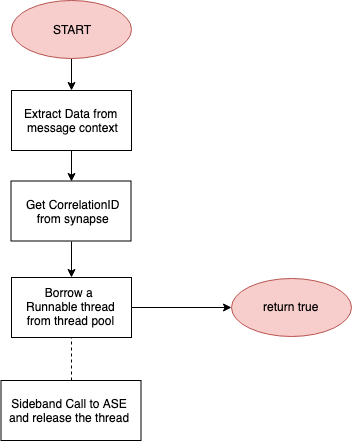

The diagram above was exported from draw.io. Its source (the exported page's mxGraphModel, read from the mxfile embedded in the PNG):
<mxGraphModel dx="1158" dy="798" grid="1" gridSize="10" guides="1" tooltips="1" connect="1" arrows="1" fold="1" page="1" pageScale="1" pageWidth="850" pageHeight="1100" math="0" shadow="0">
  <root>
    <mxCell id="0" />
    <mxCell id="1" parent="0" />
    <mxCell id="pMXjcJRonBv32gXomhuJ-10" style="edgeStyle=orthogonalEdgeStyle;rounded=0;orthogonalLoop=1;jettySize=auto;html=1;entryX=0.5;entryY=0;entryDx=0;entryDy=0;" parent="1" source="U1l-4Btop4rsWX_tPlEk-3" target="U1l-4Btop4rsWX_tPlEk-14" edge="1">
      <mxGeometry relative="1" as="geometry" />
    </mxCell>
    <mxCell id="U1l-4Btop4rsWX_tPlEk-3" value="" style="rounded=0;whiteSpace=wrap;html=1;" parent="1" vertex="1">
      <mxGeometry x="220" y="240" width="120" height="60" as="geometry" />
    </mxCell>
    <mxCell id="U1l-4Btop4rsWX_tPlEk-4" value="&lt;div style=&quot;text-align: center&quot;&gt;Extract Data from&amp;nbsp;&lt;/div&gt;&lt;div style=&quot;text-align: center&quot;&gt;message context&lt;/div&gt;" style="text;html=1;resizable=0;points=[];autosize=1;align=left;verticalAlign=top;spacingTop=-4;" parent="1" vertex="1">
      <mxGeometry x="231" y="254" width="110" height="30" as="geometry" />
    </mxCell>
    <mxCell id="FJnK90ZUN_1-JTUbzCnw-30" style="edgeStyle=orthogonalEdgeStyle;rounded=0;orthogonalLoop=1;jettySize=auto;html=1;exitX=0.5;exitY=1;exitDx=0;exitDy=0;entryX=0.5;entryY=0;entryDx=0;entryDy=0;" parent="1" source="U1l-4Btop4rsWX_tPlEk-14" target="U1l-4Btop4rsWX_tPlEk-16" edge="1">
      <mxGeometry relative="1" as="geometry">
        <mxPoint x="280" y="569" as="targetPoint" />
      </mxGeometry>
    </mxCell>
    <mxCell id="U1l-4Btop4rsWX_tPlEk-14" value="" style="rounded=0;whiteSpace=wrap;html=1;" parent="1" vertex="1">
      <mxGeometry x="219.5" y="330.5" width="120" height="60" as="geometry" />
    </mxCell>
    <mxCell id="U1l-4Btop4rsWX_tPlEk-15" value="&lt;div style=&quot;text-align: center&quot;&gt;Get CorrelationID&lt;/div&gt;&lt;div style=&quot;text-align: center&quot;&gt;from synapse&lt;/div&gt;" style="text;html=1;resizable=0;points=[];autosize=1;align=left;verticalAlign=top;spacingTop=-4;" parent="1" vertex="1">
      <mxGeometry x="233" y="345" width="110" height="30" as="geometry" />
    </mxCell>
    <mxCell id="pMXjcJRonBv32gXomhuJ-12" style="edgeStyle=orthogonalEdgeStyle;rounded=0;orthogonalLoop=1;jettySize=auto;html=1;" parent="1" source="U1l-4Btop4rsWX_tPlEk-16" target="U1l-4Btop4rsWX_tPlEk-39" edge="1">
      <mxGeometry relative="1" as="geometry" />
    </mxCell>
    <mxCell id="U1l-4Btop4rsWX_tPlEk-16" value="" style="rounded=0;whiteSpace=wrap;html=1;" parent="1" vertex="1">
      <mxGeometry x="220" y="427" width="120" height="60" as="geometry" />
    </mxCell>
    <mxCell id="U1l-4Btop4rsWX_tPlEk-17" value="&lt;div style=&quot;text-align: center&quot;&gt;Borrow a&amp;nbsp;&lt;/div&gt;&lt;div style=&quot;text-align: center&quot;&gt;Runnable&amp;nbsp;&lt;span&gt;thread&lt;/span&gt;&lt;/div&gt;&lt;div style=&quot;text-align: center&quot;&gt;from thread pool&lt;/div&gt;" style="text;html=1;resizable=0;points=[];autosize=1;align=left;verticalAlign=top;spacingTop=-4;" parent="1" vertex="1">
      <mxGeometry x="232.5" y="433" width="100" height="40" as="geometry" />
    </mxCell>
    <mxCell id="U1l-4Btop4rsWX_tPlEk-39" value="" style="ellipse;whiteSpace=wrap;html=1;fillColor=#f8cecc;strokeColor=#b85450;" parent="1" vertex="1">
      <mxGeometry x="440" y="428" width="120" height="58" as="geometry" />
    </mxCell>
    <mxCell id="U1l-4Btop4rsWX_tPlEk-40" value="&lt;div style=&quot;text-align: center&quot;&gt;return true&lt;/div&gt;" style="text;html=1;resizable=0;points=[];autosize=1;align=left;verticalAlign=top;spacingTop=-4;" parent="1" vertex="1">
      <mxGeometry x="470" y="447" width="70" height="20" as="geometry" />
    </mxCell>
    <mxCell id="pMXjcJRonBv32gXomhuJ-8" style="edgeStyle=orthogonalEdgeStyle;rounded=0;orthogonalLoop=1;jettySize=auto;html=1;entryX=0.5;entryY=0;entryDx=0;entryDy=0;" parent="1" source="U1l-4Btop4rsWX_tPlEk-83" target="U1l-4Btop4rsWX_tPlEk-3" edge="1">
      <mxGeometry relative="1" as="geometry" />
    </mxCell>
    <mxCell id="U1l-4Btop4rsWX_tPlEk-83" value="START" style="ellipse;whiteSpace=wrap;html=1;fillColor=#f8cecc;strokeColor=#b85450;" parent="1" vertex="1">
      <mxGeometry x="220" y="150" width="120" height="58" as="geometry" />
    </mxCell>
    <mxCell id="FJnK90ZUN_1-JTUbzCnw-14" value="" style="rounded=0;whiteSpace=wrap;html=1;" parent="1" vertex="1">
      <mxGeometry x="209.5" y="530" width="140" height="60" as="geometry" />
    </mxCell>
    <mxCell id="FJnK90ZUN_1-JTUbzCnw-15" value="&lt;div style=&quot;text-align: center&quot;&gt;Sideband Call to ASE&lt;/div&gt;&lt;div style=&quot;text-align: center&quot;&gt;and release the thread&lt;/div&gt;" style="text;html=1;resizable=0;points=[];autosize=1;align=left;verticalAlign=top;spacingTop=-4;" parent="1" vertex="1">
      <mxGeometry x="215.5" y="543.5" width="140" height="30" as="geometry" />
    </mxCell>
    <mxCell id="pMXjcJRonBv32gXomhuJ-1" value="" style="endArrow=none;dashed=1;html=1;entryX=0.5;entryY=1;entryDx=0;entryDy=0;exitX=0.5;exitY=0;exitDx=0;exitDy=0;" parent="1" source="FJnK90ZUN_1-JTUbzCnw-14" target="U1l-4Btop4rsWX_tPlEk-16" edge="1">
      <mxGeometry width="50" height="50" relative="1" as="geometry">
        <mxPoint x="163" y="630" as="sourcePoint" />
        <mxPoint x="213" y="580" as="targetPoint" />
      </mxGeometry>
    </mxCell>
  </root>
</mxGraphModel>